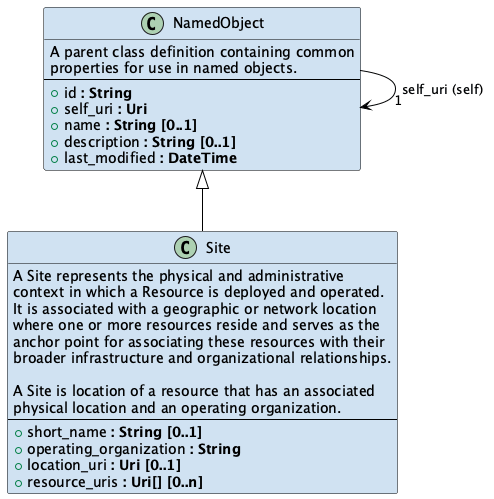

The diagram above was rendered by PlantUML. Its source (embedded in the PNG):
@startuml

skinparam class {
  BackgroundColor D0E2F2
  ArrowColor Black
  BorderColor Black
}

class NamedObject {
  A parent class definition containing common
  properties for use in named objects.
---
  + id <b>: String</b>
  + self_uri <b>: Uri</b>
  + name <b>: String [0..1]</b>
  + description <b>: String [0..1]</b>
  + last_modified <b>: DateTime</b>
}

NamedObject --> "      1" NamedObject : self_uri (self)

class Site {
  A Site represents the physical and administrative
  context in which a Resource is deployed and operated.
  It is associated with a geographic or network location
  where one or more resources reside and serves as the
  anchor point for associating these resources with their
  broader infrastructure and organizational relationships.

  A Site is location of a resource that has an associated
  physical location and an operating organization.
---
  + short_name <b>: String [0..1]</b>
  + operating_organization <b>: String</b>
  + location_uri <b>: Uri [0..1]</b>
  + resource_uris <b>: Uri[] [0..n]</b>
}

NamedObject <|-- Site

@enduml